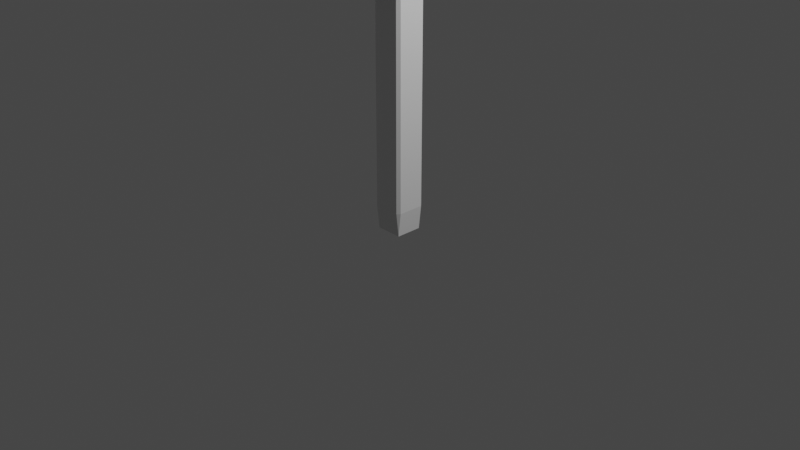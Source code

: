 # Source: post.blend  (saved by Blender 2.90.8; exported with 4.5.12 LTS)
import bpy
from mathutils import Matrix  # noqa: F401  (used for matrix-valued properties, if any)

bpy.ops.wm.read_factory_settings(use_empty=True)
scene = bpy.context.scene
scene.name = 'Scene'

# ---- collections
col_collection = bpy.data.collections.new('Collection'); scene.collection.children.link(col_collection)

# ---- materials (node trees are filled in below, after node groups)
mat_material = bpy.data.materials.new('Material')
mat_material.alpha_threshold = 0.0
mat_material.use_transparent_shadow = False
mat_material.line_color = (0.0, 0.0, 0.0, 1.0)

# ---- material node trees
mat_material.use_nodes = True; mat_material.node_tree.nodes.clear()
_N = mat_material.node_tree.nodes; _L = mat_material.node_tree.links
n0 = _N.new('ShaderNodeOutputMaterial'); n0.name = 'Material Output'; n0.location = (300, 300)
n1 = _N.new('ShaderNodeBsdfPrincipled'); n1.name = 'Principled BSDF'; n1.location = (10, 300)
n1.distribution = 'GGX'
n1.subsurface_method = 'BURLEY'
n1.inputs[2].default_value = 0.4
n1.inputs[3].default_value = 1.45
n1.inputs[27].default_value = (0.0, 0.0, 0.0, 1.0)
n1.inputs[28].default_value = 1.0
_L.new(n1.outputs[0], n0.inputs[0])
n0.is_active_output = True

# ---- world
world_world = bpy.data.worlds.new('World'); scene.world = world_world
world_world.use_nodes = True; world_world.node_tree.nodes.clear()
_N = world_world.node_tree.nodes; _L = world_world.node_tree.links
n0 = _N.new('ShaderNodeOutputWorld'); n0.name = 'World Output'; n0.location = (300, 300)
n1 = _N.new('ShaderNodeBackground'); n1.name = 'Background'; n1.location = (10, 300)
n1.inputs[0].default_value = (0.05088, 0.05088, 0.05088, 1.0)
_L.new(n1.outputs[0], n0.inputs[0])
n0.is_active_output = True
world_world.color = (0.05088, 0.05088, 0.05088)
world_world.use_sun_shadow = False
world_world.sun_shadow_jitter_overblur = 0.0

# ---- cameras
cam_camera = bpy.data.cameras.new('Camera')
cam_camera.clip_end = 100.0
cam_camera.ortho_scale = 7.314

# ---- lights
light_light = bpy.data.lights.new('Light', 'POINT')
light_light.transmission_factor = 0.0
light_light.energy = 1000.0
light_light.shadow_soft_size = 0.1
light_light.shadow_maximum_resolution = 0.006
light_light.use_absolute_resolution = True

# ---- meshes
me_cube = bpy.data.meshes.new('Cube')
me_cube.from_pydata([(0.824, 1.0, 0.824), (0.824, 0.824, 1.0), (1.0, 0.824, 0.824), (0.824, 0.824, -1.0), (0.824, 1.0, -0.824), (1.0, 0.824, -0.824), (1.0, -0.824, 0.824), (0.824, -0.824, 1.0), (0.824, -1.0, 0.824), (1.0, -0.824, -0.824), (0.824, -1.0, -0.824), (0.824, -0.824, -1.0), (-0.824, 1.0, 0.824), (-1.0, 0.824, 0.824), (-0.824, 0.824, 1.0), (-1.0, 0.824, -0.824), (-0.824, 1.0, -0.824), (-0.824, 0.824, -1.0), (-1.0, -0.824, 0.824), (-0.824, -1.0, 0.824), (-0.824, -0.824, 1.0), (-0.824, -0.824, -1.0), (-0.824, -1.0, -0.824), (-1.0, -0.824, -0.824)], [], [(17, 3, 11, 21), (23, 18, 13, 15), (10, 8, 19, 22), (1, 14, 20, 7), (5, 2, 6, 9), (0, 1, 2), (3, 4, 5), (6, 7, 8), (9, 10, 11), (12, 13, 14), (15, 16, 17), (18, 19, 20), (21, 22, 23), (17, 21, 23, 15), (3, 17, 16, 4), (2, 5, 4, 0), (22, 19, 18, 23), (8, 10, 9, 6), (12, 16, 15, 13), (7, 20, 19, 8), (1, 7, 6, 2), (21, 11, 10, 22), (20, 14, 13, 18), (14, 1, 0, 12), (11, 3, 5, 9), (16, 12, 0, 4)])
_uv = me_cube.uv_layers.new(name='UVMap')
_uv.uv.foreach_set('vector', [0.147, 0.522, 0.353, 0.522, 0.353, 0.728, 0.147, 0.728, 0.397, 0.022, 0.603, 0.022, 0.603, 0.228, 0.397, 0.228, 0.397, 0.772, 0.603, 0.772, 0.603, 0.978, 0.397, 0.978, 0.647, 0.522, 0.853, 0.522, 0.853, 0.728, 0.647, 0.728, 0.397, 0.522, 0.603, 0.522, 0.603, 0.728, 0.397, 0.728, 0.603, 0.478, 0.625, 0.478, 0.603, 0.5, 0.353, 0.522, 0.353, 0.5, 0.375, 0.522, 0.603, 0.728, 0.625, 0.728, 0.603, 0.75, 0.397, 0.75, 0.375, 0.772, 0.375, 0.772, 0.603, 0.25, 0.603, 0.25, 0.625, 0.228, 0.397, 0.228, 0.397, 0.25, 0.375, 0.228, 0.603, 0.022, 0.603, 0.0, 0.625, 0.022, 0.147, 0.728, 0.147, 0.75, 0.125, 0.728, 0.147, 0.522, 0.147, 0.728, 0.125, 0.728, 0.125, 0.522, 0.353, 0.522, 0.147, 0.522, 0.147, 0.5, 0.353, 0.5, 0.603, 0.522, 0.397, 0.522, 0.397, 0.478, 0.603, 0.478, 0.397, 0.0, 0.603, 0.0, 0.603, 0.022, 0.397, 0.022, 0.603, 0.772, 0.397, 0.772, 0.397, 0.728, 0.603, 0.728, 0.603, 0.272, 0.397, 0.272, 0.397, 0.228, 0.603, 0.228, 0.625, 0.772, 0.625, 0.978, 0.603, 0.978, 0.603, 0.772, 0.647, 0.522, 0.647, 0.728, 0.603, 0.728, 0.603, 0.522, 0.147, 0.728, 0.353, 0.728, 0.353, 0.75, 0.147, 0.75, 0.625, 0.022, 0.625, 0.228, 0.603, 0.228, 0.603, 0.022, 0.625, 0.272, 0.625, 0.478, 0.603, 0.478, 0.603, 0.272, 0.353, 0.728, 0.353, 0.522, 0.397, 0.522, 0.397, 0.728, 0.397, 0.272, 0.603, 0.272, 0.603, 0.478, 0.397, 0.478])
me_cube.materials.append(mat_material)
me_cube.use_remesh_preserve_volume = False
me_cube.use_remesh_preserve_attributes = False
me_cube.use_mirror_vertex_groups = False
me_cube.update()
me_plane = bpy.data.meshes.new('Plane')
me_plane.from_pydata([(-1.0, -1.0, 0.0), (1.0, -1.0, 0.0), (-1.0, 1.0, 0.0), (1.0, 1.0, 0.0), (-0.7786, 0.7786, 0.4647), (-0.7786, -0.7786, 0.4647), (0.7786, -0.7786, 0.4647), (0.7786, 0.7786, 0.4647), (-0.8164, 0.8164, -0.2006), (-0.8164, -0.8164, -0.2006), (0.8164, -0.8164, -0.2006), (0.8164, 0.8164, -0.2006), (-0.3108, 0.3108, -0.3718), (-0.3108, -0.3108, -0.3718), (0.3108, -0.3108, -0.3718), (0.3108, 0.3108, -0.3718), (-1.0, 1.0, 0.4647), (-1.0, -1.0, 0.4647), (1.0, -1.0, 0.4647), (1.0, 1.0, 0.4647), (-0.7786, 0.7786, 0.3235), (-0.7786, -0.7786, 0.3235), (0.7786, -0.7786, 0.3235), (0.7786, 0.7786, 0.3235)], [], [(2, 3, 11, 8), (5, 6, 22, 21), (3, 2, 16, 19), (0, 1, 18, 17), (1, 3, 19, 18), (2, 0, 17, 16), (11, 10, 14, 15), (1, 0, 9, 10), (3, 1, 10, 11), (0, 2, 8, 9), (13, 12, 15, 14), (9, 8, 12, 13), (8, 11, 15, 12), (10, 9, 13, 14), (5, 4, 16, 17), (6, 5, 17, 18), (7, 6, 18, 19), (4, 7, 19, 16), (21, 22, 23, 20), (6, 7, 23, 22), (4, 5, 21, 20), (7, 4, 20, 23)])
_uv = me_plane.uv_layers.new(name='UVMap')
_uv.uv.foreach_set('vector', [0.0, 1.0, 1.0, 1.0, 1.0, 1.0, 0.0, 1.0, 0.1107, 0.1107, 0.8893, 0.1107, 0.8893, 0.1107, 0.1107, 0.1107, 1.0, 1.0, 0.0, 1.0, 0.0, 1.0, 1.0, 1.0, 0.0, 0.0, 1.0, 0.0, 1.0, 0.0, 0.0, 0.0, 1.0, 0.0, 1.0, 1.0, 1.0, 1.0, 1.0, 0.0, 0.0, 1.0, 0.0, 0.0, 0.0, 0.0, 0.0, 1.0, 1.0, 1.0, 1.0, 0.0, 1.0, 0.0, 1.0, 1.0, 1.0, 0.0, 0.0, 0.0, 0.0, 0.0, 1.0, 0.0, 1.0, 1.0, 1.0, 0.0, 1.0, 0.0, 1.0, 1.0, 0.0, 0.0, 0.0, 1.0, 0.0, 1.0, 0.0, 0.0, 0.0, 0.0, 0.0, 1.0, 1.0, 1.0, 1.0, 0.0, 0.0, 0.0, 0.0, 1.0, 0.0, 1.0, 0.0, 0.0, 0.0, 1.0, 1.0, 1.0, 1.0, 1.0, 0.0, 1.0, 1.0, 0.0, 0.0, 0.0, 0.0, 0.0, 1.0, 0.0, 0.1107, 0.1107, 0.1107, 0.8893, 0.0, 1.0, 0.0, 0.0, 0.8893, 0.1107, 0.1107, 0.1107, 0.0, 0.0, 1.0, 0.0, 0.8893, 0.8893, 0.8893, 0.1107, 1.0, 0.0, 1.0, 1.0, 0.1107, 0.8893, 0.8893, 0.8893, 1.0, 1.0, 0.0, 1.0, 0.1107, 0.1107, 0.8893, 0.1107, 0.8893, 0.8893, 0.1107, 0.8893, 0.8893, 0.1107, 0.8893, 0.8893, 0.8893, 0.8893, 0.8893, 0.1107, 0.1107, 0.8893, 0.1107, 0.1107, 0.1107, 0.1107, 0.1107, 0.8893, 0.8893, 0.8893, 0.1107, 0.8893, 0.1107, 0.8893, 0.8893, 0.8893])
me_plane.use_remesh_fix_poles = True
me_plane.use_remesh_preserve_attributes = False
me_plane.use_mirror_vertex_groups = False
me_plane.update()

# ---- objects
ob_cube = bpy.data.objects.new('Cube', me_cube)
ob_light = bpy.data.objects.new('Light', light_light)
ob_camera = bpy.data.objects.new('Camera', cam_camera)
ob_plane = bpy.data.objects.new('Plane', me_plane)

# ---- transforms, parenting, visibility, modifiers, constraints
ob_cube.location = (0.0, 0.0, 1.371)
ob_cube.scale = (0.1709, 0.1709, 1.473)
ob_cube.lock_rotations_4d = False
ob_cube.empty_display_type = 'ARROWS'
ob_cube.lineart.crease_threshold = 0.0
ob_light.location = (4.076, 1.005, 5.904)
ob_light.rotation_euler = (0.6503, 0.05522, 1.866)
ob_light.lock_rotations_4d = False
ob_light.empty_display_type = 'ARROWS'
ob_light.color = (0.0, 0.0, 0.0, 0.0)
ob_light.lineart.crease_threshold = 0.0
ob_camera.location = (7.359, -6.926, 4.958)
ob_camera.rotation_euler = (1.109, 0.0, 0.8149)
ob_camera.lock_rotations_4d = False
ob_camera.empty_display_type = 'ARROWS'
ob_camera.color = (0.0, 0.0, 0.0, 0.0)
ob_camera.display_type = 'WIRE'
ob_camera.lineart.crease_threshold = 0.0
ob_plane.location = (0.0, -0.06256, 2.954)
ob_plane.rotation_euler = (0.5175, -0.0, 0.0)
ob_plane.scale = (0.6717, 0.6717, 0.6717)
ob_plane.lineart.crease_threshold = 0.0

# ---- collection membership
col_collection.objects.link(ob_cube)
col_collection.objects.link(ob_light)
col_collection.objects.link(ob_camera)
col_collection.objects.link(ob_plane)

# ---- scene / render settings (as saved in the file)
scene.camera = ob_camera
scene.frame_start = 1; scene.frame_end = 250; scene.frame_set(1)
scene.render.engine = 'BLENDER_EEVEE_NEXT'
scene.cycles.use_denoising = False
scene.cycles.samples = 128
scene.cycles.sampling_pattern = 'TABULATED_SOBOL'
scene.cycles.use_adaptive_sampling = False
scene.cycles.use_light_tree = False
scene.view_settings.view_transform = 'Filmic'
bpy.context.view_layer.update()
